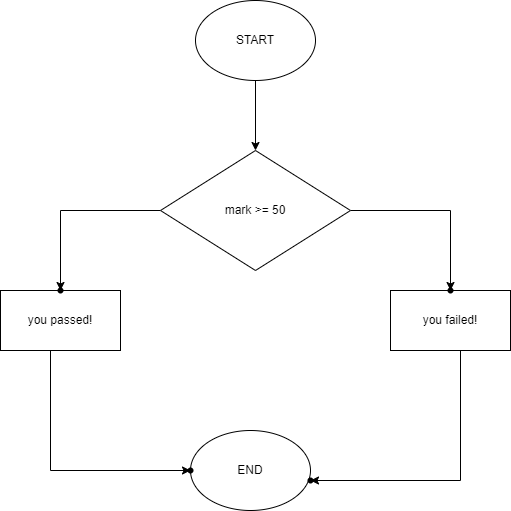

The diagram above was exported from draw.io. Its source (the exported page's mxGraphModel, read from the mxfile embedded in the PNG):
<mxGraphModel dx="846" dy="551" grid="1" gridSize="10" guides="1" tooltips="1" connect="1" arrows="1" fold="1" page="1" pageScale="1" pageWidth="850" pageHeight="1100" math="0" shadow="0">
  <root>
    <mxCell id="0" />
    <mxCell id="1" parent="0" />
    <mxCell id="gYejdG6lKoIZRNN2hQk5-6" value="" style="edgeStyle=orthogonalEdgeStyle;rounded=0;orthogonalLoop=1;jettySize=auto;html=1;" edge="1" parent="1" source="gYejdG6lKoIZRNN2hQk5-1" target="gYejdG6lKoIZRNN2hQk5-2">
      <mxGeometry relative="1" as="geometry" />
    </mxCell>
    <mxCell id="gYejdG6lKoIZRNN2hQk5-1" value="START" style="ellipse;whiteSpace=wrap;html=1;" vertex="1" parent="1">
      <mxGeometry x="365" y="30" width="120" height="80" as="geometry" />
    </mxCell>
    <mxCell id="gYejdG6lKoIZRNN2hQk5-8" value="" style="edgeStyle=orthogonalEdgeStyle;rounded=0;orthogonalLoop=1;jettySize=auto;html=1;" edge="1" parent="1" source="gYejdG6lKoIZRNN2hQk5-2" target="gYejdG6lKoIZRNN2hQk5-7">
      <mxGeometry relative="1" as="geometry">
        <Array as="points">
          <mxPoint x="230" y="240" />
        </Array>
      </mxGeometry>
    </mxCell>
    <mxCell id="gYejdG6lKoIZRNN2hQk5-10" value="" style="edgeStyle=orthogonalEdgeStyle;rounded=0;orthogonalLoop=1;jettySize=auto;html=1;" edge="1" parent="1" source="gYejdG6lKoIZRNN2hQk5-2" target="gYejdG6lKoIZRNN2hQk5-9">
      <mxGeometry relative="1" as="geometry">
        <Array as="points">
          <mxPoint x="620" y="240" />
        </Array>
      </mxGeometry>
    </mxCell>
    <mxCell id="gYejdG6lKoIZRNN2hQk5-2" value="mark &amp;gt;= 50" style="rhombus;whiteSpace=wrap;html=1;" vertex="1" parent="1">
      <mxGeometry x="330" y="180" width="190" height="120" as="geometry" />
    </mxCell>
    <mxCell id="gYejdG6lKoIZRNN2hQk5-12" value="" style="edgeStyle=orthogonalEdgeStyle;rounded=0;orthogonalLoop=1;jettySize=auto;html=1;" edge="1" parent="1" source="gYejdG6lKoIZRNN2hQk5-3" target="gYejdG6lKoIZRNN2hQk5-11">
      <mxGeometry relative="1" as="geometry">
        <Array as="points">
          <mxPoint x="220" y="500" />
        </Array>
      </mxGeometry>
    </mxCell>
    <mxCell id="gYejdG6lKoIZRNN2hQk5-3" value="you passed!" style="rounded=0;whiteSpace=wrap;html=1;" vertex="1" parent="1">
      <mxGeometry x="170" y="320" width="120" height="60" as="geometry" />
    </mxCell>
    <mxCell id="gYejdG6lKoIZRNN2hQk5-14" value="" style="edgeStyle=orthogonalEdgeStyle;rounded=0;orthogonalLoop=1;jettySize=auto;html=1;" edge="1" parent="1" source="gYejdG6lKoIZRNN2hQk5-4" target="gYejdG6lKoIZRNN2hQk5-13">
      <mxGeometry relative="1" as="geometry">
        <Array as="points">
          <mxPoint x="630" y="510" />
        </Array>
      </mxGeometry>
    </mxCell>
    <mxCell id="gYejdG6lKoIZRNN2hQk5-4" value="you failed!" style="rounded=0;whiteSpace=wrap;html=1;" vertex="1" parent="1">
      <mxGeometry x="560" y="320" width="120" height="60" as="geometry" />
    </mxCell>
    <mxCell id="gYejdG6lKoIZRNN2hQk5-5" value="END" style="ellipse;whiteSpace=wrap;html=1;" vertex="1" parent="1">
      <mxGeometry x="360" y="460" width="120" height="80" as="geometry" />
    </mxCell>
    <mxCell id="gYejdG6lKoIZRNN2hQk5-7" value="" style="shape=waypoint;sketch=0;size=6;pointerEvents=1;points=[];fillColor=default;resizable=0;rotatable=0;perimeter=centerPerimeter;snapToPoint=1;" vertex="1" parent="1">
      <mxGeometry x="210" y="300" width="40" height="40" as="geometry" />
    </mxCell>
    <mxCell id="gYejdG6lKoIZRNN2hQk5-9" value="" style="shape=waypoint;sketch=0;size=6;pointerEvents=1;points=[];fillColor=default;resizable=0;rotatable=0;perimeter=centerPerimeter;snapToPoint=1;" vertex="1" parent="1">
      <mxGeometry x="600" y="300" width="40" height="40" as="geometry" />
    </mxCell>
    <mxCell id="gYejdG6lKoIZRNN2hQk5-11" value="" style="shape=waypoint;sketch=0;size=6;pointerEvents=1;points=[];fillColor=default;resizable=0;rotatable=0;perimeter=centerPerimeter;snapToPoint=1;rounded=0;" vertex="1" parent="1">
      <mxGeometry x="340" y="480" width="40" height="40" as="geometry" />
    </mxCell>
    <mxCell id="gYejdG6lKoIZRNN2hQk5-13" value="" style="shape=waypoint;sketch=0;size=6;pointerEvents=1;points=[];fillColor=default;resizable=0;rotatable=0;perimeter=centerPerimeter;snapToPoint=1;rounded=0;" vertex="1" parent="1">
      <mxGeometry x="460" y="490" width="40" height="40" as="geometry" />
    </mxCell>
  </root>
</mxGraphModel>